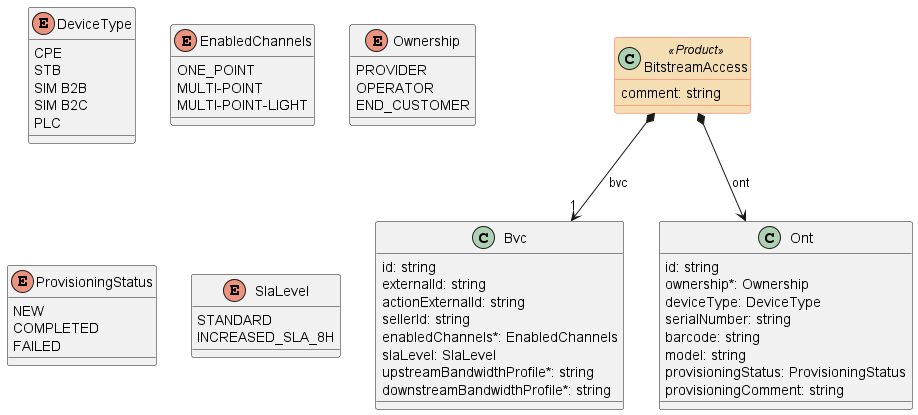

The diagram above was rendered by PlantUML. Its source (embedded in the PNG):
@startuml
skinparam class {

BackgroundColor<<Product>> Wheat
BorderColor<<Product>> Tomato
}

class BitstreamAccess<<Product>> {

    comment: string
}

BitstreamAccess *-->"1" Bvc : bvc
BitstreamAccess *--> Ont : ont


class Bvc {

    id: string
    externalId: string
    actionExternalId: string
    sellerId: string
    enabledChannels*: EnabledChannels
    slaLevel: SlaLevel
    upstreamBandwidthProfile*: string
    downstreamBandwidthProfile*: string
}



enum DeviceType {

    CPE
    STB
    SIM B2B
    SIM B2C
    PLC
}
enum EnabledChannels {

    ONE_POINT
    MULTI-POINT
    MULTI-POINT-LIGHT
}


class Ont {

    id: string
    ownership*: Ownership
    deviceType: DeviceType
    serialNumber: string
    barcode: string
    model: string
    provisioningStatus: ProvisioningStatus
    provisioningComment: string
}



enum Ownership {

    PROVIDER
    OPERATOR
    END_CUSTOMER
}
enum ProvisioningStatus {

    NEW
    COMPLETED
    FAILED
}
enum SlaLevel {

    STANDARD
    INCREASED_SLA_8H
}
@enduml